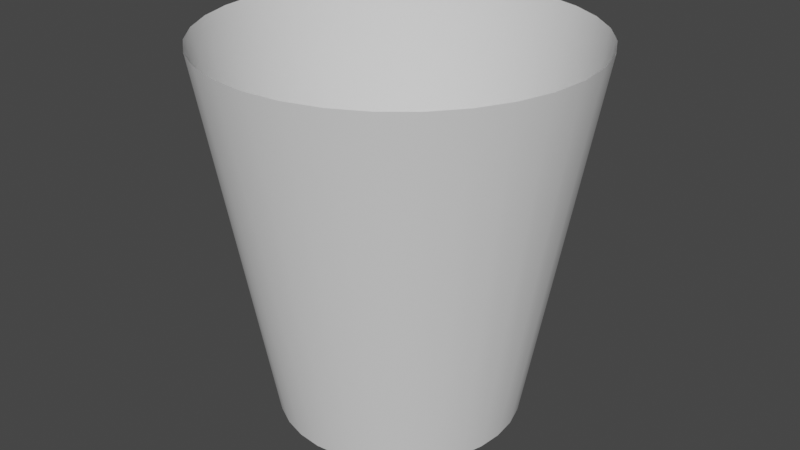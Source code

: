 # Source: engine_holder.blend  (saved by Blender 3.0.42; exported with 4.5.12 LTS)
import bpy
from mathutils import Matrix  # noqa: F401  (used for matrix-valued properties, if any)

bpy.ops.wm.read_factory_settings(use_empty=True)
scene = bpy.context.scene
scene.name = 'Scene'

# ---- collections
col_collection = bpy.data.collections.new('Collection'); scene.collection.children.link(col_collection)

# ---- node groups
ng_auto_smooth = bpy.data.node_groups.new('Auto Smooth', 'GeometryNodeTree')
_s = ng_auto_smooth.interface.new_socket(name='Geometry', in_out='OUTPUT', socket_type='NodeSocketGeometry')
_s = ng_auto_smooth.interface.new_socket(name='Geometry', in_out='INPUT', socket_type='NodeSocketGeometry')
_s = ng_auto_smooth.interface.new_socket(name='Angle', in_out='INPUT', socket_type='NodeSocketFloat')
_s.subtype = 'ANGLE'
_s.min_value = 0.0
_s.max_value = 3.142
ng_auto_smooth.is_modifier = True
_N = ng_auto_smooth.nodes; _L = ng_auto_smooth.links
n0 = _N.new('NodeGroupOutput'); n0.name = 'Group Output'; n0.location = (480, -100)
n1 = _N.new('NodeGroupInput'); n1.name = 'Group Input'; n1.location = (-420, -300)
n2 = _N.new('NodeGroupInput'); n2.name = 'Group Input.001'; n2.location = (-60, -100)
n3 = _N.new('GeometryNodeSetShadeSmooth'); n3.name = 'Set Shade Smooth'; n3.location = (120, -100)
n3.domain = 'EDGE'
n4 = _N.new('GeometryNodeSetShadeSmooth'); n4.name = 'Set Shade Smooth.001'; n4.location = (300, -100)
n5 = _N.new('GeometryNodeInputMeshEdgeAngle'); n5.name = 'Edge Angle'; n5.location = (-420, -220)
n6 = _N.new('GeometryNodeInputEdgeSmooth'); n6.name = 'Is Edge Smooth'; n6.location = (-60, -160)
n7 = _N.new('GeometryNodeInputShadeSmooth'); n7.name = 'Is Face Smooth'; n7.location = (-240, -340)
n8 = _N.new('FunctionNodeBooleanMath'); n8.name = 'Boolean Math'; n8.location = (-60, -220)
n9 = _N.new('FunctionNodeCompare'); n9.name = 'Compare'; n9.location = (-240, -180)
n9.operation = 'LESS_EQUAL'
_L.new(n5.outputs[0], n9.inputs[0])
_L.new(n4.outputs[0], n0.inputs[0])
_L.new(n1.outputs[1], n9.inputs[1])
_L.new(n9.outputs[0], n8.inputs[0])
_L.new(n7.outputs[0], n8.inputs[1])
_L.new(n2.outputs[0], n3.inputs[0])
_L.new(n6.outputs[0], n3.inputs[1])
_L.new(n3.outputs[0], n4.inputs[0])
_L.new(n8.outputs[0], n3.inputs[2])
n0.is_active_output = True

# ---- world
world_world = bpy.data.worlds.new('World'); scene.world = world_world
world_world.use_nodes = True; world_world.node_tree.nodes.clear()
_N = world_world.node_tree.nodes; _L = world_world.node_tree.links
n0 = _N.new('ShaderNodeOutputWorld'); n0.name = 'World Output'; n0.location = (300, 300)
n1 = _N.new('ShaderNodeBackground'); n1.name = 'Background'; n1.location = (10, 300)
n1.inputs[0].default_value = (0.05088, 0.05088, 0.05088, 1.0)
_L.new(n1.outputs[0], n0.inputs[0])
n0.is_active_output = True
world_world.color = (0.05088, 0.05088, 0.05088)
world_world.use_sun_shadow = False
world_world.sun_shadow_jitter_overblur = 0.0

# ---- meshes
me_cylinder = bpy.data.meshes.new('Cylinder')
me_cylinder.from_pydata([(4.836e-09, 0.6538, -1.0), (0.0, 1.0, 1.0), (0.1275, 0.6412, -1.0), (0.1951, 0.9808, 1.0), (0.2502, 0.604, -1.0), (0.3827, 0.9239, 1.0), (0.3632, 0.5436, -1.0), (0.5556, 0.8315, 1.0), (0.4623, 0.4623, -1.0), (0.7071, 0.7071, 1.0), (0.5436, 0.3632, -1.0), (0.8315, 0.5556, 1.0), (0.604, 0.2502, -1.0), (0.9239, 0.3827, 1.0), (0.6412, 0.1275, -1.0), (0.9808, 0.1951, 1.0), (0.6538, -3.503e-08, -1.0), (1.0, -4.371e-08, 1.0), (0.6412, -0.1275, -1.0), (0.9808, -0.1951, 1.0), (0.604, -0.2502, -1.0), (0.9239, -0.3827, 1.0), (0.5436, -0.3632, -1.0), (0.8315, -0.5556, 1.0), (0.4623, -0.4623, -1.0), (0.7071, -0.7071, 1.0), (0.3632, -0.5436, -1.0), (0.5556, -0.8315, 1.0), (0.2502, -0.604, -1.0), (0.3827, -0.9239, 1.0), (0.1275, -0.6412, -1.0), (0.1951, -0.9808, 1.0), (-5.232e-08, -0.6538, -1.0), (-8.742e-08, -1.0, 1.0), (-0.1275, -0.6412, -1.0), (-0.1951, -0.9808, 1.0), (-0.2502, -0.604, -1.0), (-0.3827, -0.9239, 1.0), (-0.3632, -0.5436, -1.0), (-0.5556, -0.8315, 1.0), (-0.4623, -0.4623, -1.0), (-0.7071, -0.7071, 1.0), (-0.5436, -0.3632, -1.0), (-0.8315, -0.5556, 1.0), (-0.604, -0.2502, -1.0), (-0.9239, -0.3827, 1.0), (-0.6412, -0.1275, -1.0), (-0.9808, -0.1951, 1.0), (-0.6538, 1.348e-09, -1.0), (-1.0, 1.192e-08, 1.0), (-0.6412, 0.1275, -1.0), (-0.9808, 0.1951, 1.0), (-0.604, 0.2502, -1.0), (-0.9239, 0.3827, 1.0), (-0.5436, 0.3632, -1.0), (-0.8315, 0.5556, 1.0), (-0.4623, 0.4623, -1.0), (-0.7071, 0.7071, 1.0), (-0.3632, 0.5436, -1.0), (-0.5556, 0.8315, 1.0), (-0.2502, 0.604, -1.0), (-0.3827, 0.9239, 1.0), (-0.1275, 0.6412, -1.0), (-0.1951, 0.9808, 1.0)], [], [(0, 1, 3, 2), (2, 3, 5, 4), (4, 5, 7, 6), (6, 7, 9, 8), (8, 9, 11, 10), (10, 11, 13, 12), (12, 13, 15, 14), (14, 15, 17, 16), (16, 17, 19, 18), (18, 19, 21, 20), (20, 21, 23, 22), (22, 23, 25, 24), (24, 25, 27, 26), (26, 27, 29, 28), (28, 29, 31, 30), (30, 31, 33, 32), (32, 33, 35, 34), (34, 35, 37, 36), (36, 37, 39, 38), (38, 39, 41, 40), (40, 41, 43, 42), (42, 43, 45, 44), (44, 45, 47, 46), (46, 47, 49, 48), (48, 49, 51, 50), (50, 51, 53, 52), (52, 53, 55, 54), (54, 55, 57, 56), (56, 57, 59, 58), (58, 59, 61, 60), (60, 61, 63, 62), (62, 63, 1, 0)])
me_cylinder.polygons.foreach_set('use_smooth', [True] * 32)
_uv = me_cylinder.uv_layers.new(name='UVMap')
_uv.uv.foreach_set('vector', [1.0, 0.0, 1.0, 1.0, 0.9688, 1.0, 0.9688, 0.0, 0.9688, 0.0, 0.9688, 1.0, 0.9375, 1.0, 0.9375, 0.0, 0.9375, 0.0, 0.9375, 1.0, 0.9062, 1.0, 0.9062, 0.0, 0.9062, 0.0, 0.9062, 1.0, 0.875, 1.0, 0.875, 0.0, 0.875, 0.0, 0.875, 1.0, 0.8438, 1.0, 0.8438, 0.0, 0.8438, 0.0, 0.8438, 1.0, 0.8125, 1.0, 0.8125, 0.0, 0.8125, 0.0, 0.8125, 1.0, 0.7812, 1.0, 0.7812, 0.0, 0.7812, 0.0, 0.7812, 1.0, 0.75, 1.0, 0.75, 0.0, 0.75, 0.0, 0.75, 1.0, 0.7188, 1.0, 0.7188, 0.0, 0.7188, 0.0, 0.7188, 1.0, 0.6875, 1.0, 0.6875, 0.0, 0.6875, 0.0, 0.6875, 1.0, 0.6562, 1.0, 0.6562, 0.0, 0.6562, 0.0, 0.6562, 1.0, 0.625, 1.0, 0.625, 0.0, 0.625, 0.0, 0.625, 1.0, 0.5938, 1.0, 0.5938, 0.0, 0.5938, 0.0, 0.5938, 1.0, 0.5625, 1.0, 0.5625, 0.0, 0.5625, 0.0, 0.5625, 1.0, 0.5312, 1.0, 0.5312, 0.0, 0.5312, 0.0, 0.5312, 1.0, 0.5, 1.0, 0.5, 0.0, 0.5, 0.0, 0.5, 1.0, 0.4688, 1.0, 0.4688, 0.0, 0.4688, 0.0, 0.4688, 1.0, 0.4375, 1.0, 0.4375, 0.0, 0.4375, 0.0, 0.4375, 1.0, 0.4062, 1.0, 0.4062, 0.0, 0.4062, 0.0, 0.4062, 1.0, 0.375, 1.0, 0.375, 0.0, 0.375, 0.0, 0.375, 1.0, 0.3438, 1.0, 0.3438, 0.0, 0.3438, 0.0, 0.3438, 1.0, 0.3125, 1.0, 0.3125, 0.0, 0.3125, 0.0, 0.3125, 1.0, 0.2812, 1.0, 0.2812, 0.0, 0.2812, 0.0, 0.2812, 1.0, 0.25, 1.0, 0.25, 0.0, 0.25, 0.0, 0.25, 1.0, 0.2188, 1.0, 0.2188, 0.0, 0.2188, 0.0, 0.2188, 1.0, 0.1875, 1.0, 0.1875, 0.0, 0.1875, 0.0, 0.1875, 1.0, 0.1562, 1.0, 0.1562, 0.0, 0.1562, 0.0, 0.1562, 1.0, 0.125, 1.0, 0.125, 0.0, 0.125, 0.0, 0.125, 1.0, 0.09375, 1.0, 0.09375, 0.0, 0.09375, 0.0, 0.09375, 1.0, 0.0625, 1.0, 0.0625, 0.0, 0.0625, 0.0, 0.0625, 1.0, 0.03125, 1.0, 0.03125, 0.0, 0.03125, 0.0, 0.03125, 1.0, 0.0, 1.0, 0.0, 0.0])
me_cylinder.use_remesh_fix_poles = True
me_cylinder.use_remesh_preserve_attributes = False
me_cylinder.update()

# ---- objects
ob_cylinder = bpy.data.objects.new('Cylinder', me_cylinder)

# ---- transforms, parenting, visibility, modifiers, constraints
ob_cylinder.location = (0.0, 0.0, 0.0)
_m = ob_cylinder.modifiers.new('Auto Smooth', 'NODES')
_m.node_group = ng_auto_smooth
_gi = [s.identifier for s in ng_auto_smooth.interface.items_tree if s.item_type == 'SOCKET' and s.in_out == 'INPUT']
_m[_gi[1]] = 0.5236  # Angle

# ---- collection membership
col_collection.objects.link(ob_cylinder)

# ---- scene / render settings (as saved in the file)
scene.frame_start = 1; scene.frame_end = 250; scene.frame_set(1)
scene.render.engine = 'BLENDER_EEVEE_NEXT'
scene.cycles.sampling_pattern = 'TABULATED_SOBOL'
scene.cycles.use_light_tree = False
scene.view_settings.view_transform = 'Filmic'
bpy.context.view_layer.update()

# ---- added for rendering (the .blend has no active camera and no usable light): camera, sun
cam_auto = bpy.data.cameras.new('AutoCamera')
cam_auto.lens = 50.0
cam_auto.sensor_width = 36.0
cam_auto.clip_end = 1000.0
ob_auto_camera = bpy.data.objects.new('AutoCamera', cam_auto)
scene.collection.objects.link(ob_auto_camera)
ob_auto_camera.location = (3.20507, -3.84609, 2.56406)
ob_auto_camera.rotation_euler = (1.09748, -7.21219e-08, 0.694738)
scene.camera = ob_auto_camera
light_auto_sun = bpy.data.lights.new('AutoSun', 'SUN')
light_auto_sun.energy = 3.0
light_auto_sun.angle = 0.0523599
ob_auto_sun = bpy.data.objects.new('AutoSun', light_auto_sun)
scene.collection.objects.link(ob_auto_sun)
ob_auto_sun.rotation_euler = (0.872665, 0.174533, 0.523599)
bpy.context.view_layer.update()
